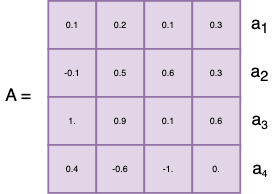

The diagram above was exported from draw.io. Its source (the exported page's mxGraphModel, read from the mxfile embedded in the PNG):
<mxGraphModel dx="2052" dy="1316" grid="1" gridSize="10" guides="1" tooltips="1" connect="1" arrows="1" fold="1" page="1" pageScale="1" pageWidth="850" pageHeight="1100" math="1" shadow="0">
  <root>
    <mxCell id="0" />
    <mxCell id="1" parent="0" />
    <mxCell id="05_hwEAHZLp92umYHCHf-1" value="0.1" style="whiteSpace=wrap;html=1;aspect=fixed;strokeWidth=3;fillColor=#e1d5e7;strokeColor=#9673a6;spacing=9;fontSize=15;" vertex="1" parent="1">
      <mxGeometry x="200" y="280" width="80" height="80" as="geometry" />
    </mxCell>
    <mxCell id="05_hwEAHZLp92umYHCHf-2" value="0.2" style="whiteSpace=wrap;html=1;aspect=fixed;strokeWidth=3;fillColor=#e1d5e7;strokeColor=#9673a6;spacing=9;fontSize=15;" vertex="1" parent="1">
      <mxGeometry x="280" y="280" width="80" height="80" as="geometry" />
    </mxCell>
    <mxCell id="05_hwEAHZLp92umYHCHf-3" value="0.1" style="whiteSpace=wrap;html=1;aspect=fixed;strokeWidth=3;fillColor=#e1d5e7;strokeColor=#9673a6;spacing=9;fontSize=15;" vertex="1" parent="1">
      <mxGeometry x="360" y="280" width="80" height="80" as="geometry" />
    </mxCell>
    <mxCell id="05_hwEAHZLp92umYHCHf-4" value="0.3" style="whiteSpace=wrap;html=1;aspect=fixed;strokeWidth=3;fillColor=#e1d5e7;strokeColor=#9673a6;spacing=9;fontSize=15;" vertex="1" parent="1">
      <mxGeometry x="440" y="280" width="80" height="80" as="geometry" />
    </mxCell>
    <mxCell id="05_hwEAHZLp92umYHCHf-6" value="-0.1" style="whiteSpace=wrap;html=1;aspect=fixed;strokeWidth=3;fillColor=#e1d5e7;strokeColor=#9673a6;spacing=9;fontSize=15;" vertex="1" parent="1">
      <mxGeometry x="200" y="360" width="80" height="80" as="geometry" />
    </mxCell>
    <mxCell id="05_hwEAHZLp92umYHCHf-7" value="0.5" style="whiteSpace=wrap;html=1;aspect=fixed;strokeWidth=3;fillColor=#e1d5e7;strokeColor=#9673a6;spacing=9;fontSize=15;" vertex="1" parent="1">
      <mxGeometry x="280" y="360" width="80" height="80" as="geometry" />
    </mxCell>
    <mxCell id="05_hwEAHZLp92umYHCHf-8" value="0.6" style="whiteSpace=wrap;html=1;aspect=fixed;strokeWidth=3;fillColor=#e1d5e7;strokeColor=#9673a6;spacing=9;fontSize=15;" vertex="1" parent="1">
      <mxGeometry x="360" y="360" width="80" height="80" as="geometry" />
    </mxCell>
    <mxCell id="05_hwEAHZLp92umYHCHf-9" value="0.3" style="whiteSpace=wrap;html=1;aspect=fixed;strokeWidth=3;fillColor=#e1d5e7;strokeColor=#9673a6;spacing=9;fontSize=15;" vertex="1" parent="1">
      <mxGeometry x="440" y="360" width="80" height="80" as="geometry" />
    </mxCell>
    <mxCell id="05_hwEAHZLp92umYHCHf-10" value="1." style="whiteSpace=wrap;html=1;aspect=fixed;strokeWidth=3;fillColor=#e1d5e7;strokeColor=#9673a6;spacing=9;fontSize=15;" vertex="1" parent="1">
      <mxGeometry x="200" y="440" width="80" height="80" as="geometry" />
    </mxCell>
    <mxCell id="05_hwEAHZLp92umYHCHf-11" value="0.9" style="whiteSpace=wrap;html=1;aspect=fixed;strokeWidth=3;fillColor=#e1d5e7;strokeColor=#9673a6;spacing=9;fontSize=15;" vertex="1" parent="1">
      <mxGeometry x="280" y="440" width="80" height="80" as="geometry" />
    </mxCell>
    <mxCell id="05_hwEAHZLp92umYHCHf-12" value="0.1" style="whiteSpace=wrap;html=1;aspect=fixed;strokeWidth=3;fillColor=#e1d5e7;strokeColor=#9673a6;spacing=9;fontSize=15;" vertex="1" parent="1">
      <mxGeometry x="360" y="440" width="80" height="80" as="geometry" />
    </mxCell>
    <mxCell id="05_hwEAHZLp92umYHCHf-13" value="0.6" style="whiteSpace=wrap;html=1;aspect=fixed;strokeWidth=3;fillColor=#e1d5e7;strokeColor=#9673a6;spacing=9;fontSize=15;" vertex="1" parent="1">
      <mxGeometry x="440" y="440" width="80" height="80" as="geometry" />
    </mxCell>
    <mxCell id="05_hwEAHZLp92umYHCHf-14" value="0.4" style="whiteSpace=wrap;html=1;aspect=fixed;strokeWidth=3;fillColor=#e1d5e7;strokeColor=#9673a6;spacing=9;fontSize=15;" vertex="1" parent="1">
      <mxGeometry x="200" y="520" width="80" height="80" as="geometry" />
    </mxCell>
    <mxCell id="05_hwEAHZLp92umYHCHf-15" value="-0.6" style="whiteSpace=wrap;html=1;aspect=fixed;strokeWidth=3;fillColor=#e1d5e7;strokeColor=#9673a6;spacing=9;fontSize=15;" vertex="1" parent="1">
      <mxGeometry x="280" y="520" width="80" height="80" as="geometry" />
    </mxCell>
    <mxCell id="05_hwEAHZLp92umYHCHf-16" value="-1." style="whiteSpace=wrap;html=1;aspect=fixed;strokeWidth=3;fillColor=#e1d5e7;strokeColor=#9673a6;spacing=9;fontSize=15;" vertex="1" parent="1">
      <mxGeometry x="360" y="520" width="80" height="80" as="geometry" />
    </mxCell>
    <mxCell id="05_hwEAHZLp92umYHCHf-17" value="0." style="whiteSpace=wrap;html=1;aspect=fixed;strokeWidth=3;fillColor=#e1d5e7;strokeColor=#9673a6;spacing=9;fontSize=15;" vertex="1" parent="1">
      <mxGeometry x="440" y="520" width="80" height="80" as="geometry" />
    </mxCell>
    <mxCell id="05_hwEAHZLp92umYHCHf-18" value="A =" style="text;html=1;align=center;verticalAlign=middle;whiteSpace=wrap;rounded=0;fontSize=29;" vertex="1" parent="1">
      <mxGeometry x="120" y="424" width="60" height="30" as="geometry" />
    </mxCell>
    <mxCell id="05_hwEAHZLp92umYHCHf-19" value="a&lt;sub&gt;1&lt;/sub&gt;" style="text;html=1;align=center;verticalAlign=middle;whiteSpace=wrap;rounded=0;fontSize=29;fontFamily=Helvetica;fontColor=default;" vertex="1" parent="1">
      <mxGeometry x="527.5" y="305" width="50" height="30" as="geometry" />
    </mxCell>
    <mxCell id="05_hwEAHZLp92umYHCHf-20" value="&lt;div style=&quot;&quot;&gt;&lt;span style=&quot;background-color: transparent; color: light-dark(rgb(0, 0, 0), rgb(255, 255, 255));&quot;&gt;a&lt;sub&gt;2&lt;/sub&gt;&lt;/span&gt;&lt;span style=&quot;background-color: transparent; text-wrap: nowrap; color: rgba(0, 0, 0, 0); font-family: monospace; font-size: 0px; text-align: start;&quot;&gt;₁₁₁₁%3CmxGraphModel%3E%3Croot%3E%3CmxCell%20id%3D%220%22%2F%3E%3CmxCell%20id%3D%221%22%20parent%3D%220%22%2F%3E%3CmxCell%20id%3D%222%22%20value%3D%22a%E2%82%81%22%20style%3D%22text%3Bhtml%3D1%3Balign%3Dcenter%3BverticalAlign%3Dmiddle%3BwhiteSpace%3Dwrap%3Brounded%3D0%3BfontSize%3D29%3BfontFamily%3DHelvetica%3BfontColor%3Ddefault%3B%22%20vertex%3D%221%22%20parent%3D%221%22%3E%3CmxGeometry%20x%3D%2250%22%20y%3D%22300%22%20width%3D%22240%22%20height%3D%2230%22%20as%3D%22geometry%22%2F%3E%3C%2FmxCell%3E%3C%2Froot%3E%3C%2FmxGraphModel%3E&lt;/span&gt;&lt;/div&gt;" style="text;html=1;align=center;verticalAlign=middle;whiteSpace=wrap;rounded=0;fontSize=29;fontFamily=Helvetica;fontColor=default;" vertex="1" parent="1">
      <mxGeometry x="520" y="385" width="65" height="30" as="geometry" />
    </mxCell>
    <mxCell id="05_hwEAHZLp92umYHCHf-21" value="&lt;div style=&quot;&quot;&gt;&lt;span style=&quot;background-color: transparent; color: light-dark(rgb(0, 0, 0), rgb(255, 255, 255));&quot;&gt;a&lt;span style=&quot;font-size: 24.1667px;&quot;&gt;&lt;sub&gt;3&lt;/sub&gt;&lt;/span&gt;&lt;/span&gt;&lt;span style=&quot;background-color: transparent; text-wrap: nowrap; color: rgba(0, 0, 0, 0); font-family: monospace; font-size: 0px; text-align: start;&quot;&gt;₁₁₁₁%3CmxGraphModel%3E%3Croot%3E%3CmxCell%20id%3D%220%22%2F%3E%3CmxCell%20id%3D%221%22%20parent%3D%220%22%2F%3E%3CmxCell%20id%3D%222%22%20value%3D%22a%E2%82%81%22%20style%3D%22text%3Bhtml%3D1%3Balign%3Dcenter%3BverticalAlign%3Dmiddle%3BwhiteSpace%3Dwrap%3Brounded%3D0%3BfontSize%3D29%3BfontFamily%3DHelvetica%3BfontColor%3Ddefault%3B%22%20vertex%3D%221%22%20parent%3D%221%22%3E%3CmxGeometry%20x%3D%2250%22%20y%3D%22300%22%20width%3D%22240%22%20height%3D%2230%22%20as%3D%22geometry%22%2F%3E%3C%2FmxCell%3E%3C%2Froot%3E%3C%2FmxGraphModel%3E&lt;/span&gt;&lt;/div&gt;" style="text;html=1;align=center;verticalAlign=middle;whiteSpace=wrap;rounded=0;fontSize=29;fontFamily=Helvetica;fontColor=default;" vertex="1" parent="1">
      <mxGeometry x="522.5" y="465" width="60" height="30" as="geometry" />
    </mxCell>
    <mxCell id="05_hwEAHZLp92umYHCHf-22" value="&lt;div style=&quot;&quot;&gt;&lt;span style=&quot;background-color: transparent; color: light-dark(rgb(0, 0, 0), rgb(255, 255, 255));&quot;&gt;a&lt;span style=&quot;font-size: 20.1389px;&quot;&gt;&lt;sub&gt;4&lt;/sub&gt;&lt;/span&gt;&lt;/span&gt;&lt;span style=&quot;background-color: transparent; text-wrap: nowrap; color: rgba(0, 0, 0, 0); font-family: monospace; font-size: 0px; text-align: start;&quot;&gt;₁₁₁₁%3CmxGraphModel%3E%3Croot%3E%3CmxCell%20id%3D%220%22%2F%3E%3CmxCell%20id%3D%221%22%20parent%3D%220%22%2F%3E%3CmxCell%20id%3D%222%22%20value%3D%22a%E2%82%81%22%20style%3D%22text%3Bhtml%3D1%3Balign%3Dcenter%3BverticalAlign%3Dmiddle%3BwhiteSpace%3Dwrap%3Brounded%3D0%3BfontSize%3D29%3BfontFamily%3DHelvetica%3BfontColor%3Ddefault%3B%22%20vertex%3D%221%22%20parent%3D%221%22%3E%3CmxGeometry%20x%3D%2250%22%20y%3D%22300%22%20width%3D%22240%22%20height%3D%2230%22%20as%3D%22geometry%22%2F%3E%3C%2FmxCell%3E%3C%2Froot%3E%3C%2FmxGraphModel%3E&lt;/span&gt;&lt;/div&gt;" style="text;html=1;align=center;verticalAlign=middle;whiteSpace=wrap;rounded=0;fontSize=29;fontFamily=Helvetica;fontColor=default;" vertex="1" parent="1">
      <mxGeometry x="547.5" y="545" width="10" height="30" as="geometry" />
    </mxCell>
  </root>
</mxGraphModel>